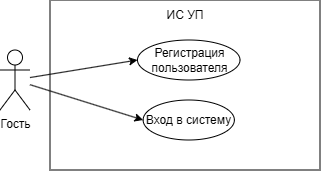

The diagram above was exported from draw.io. Its source (the exported page's mxGraphModel, read from the mxfile embedded in the PNG):
<mxGraphModel dx="351" dy="209" grid="1" gridSize="10" guides="1" tooltips="1" connect="1" arrows="1" fold="1" page="1" pageScale="1" pageWidth="827" pageHeight="1169" math="0" shadow="0">
  <root>
    <mxCell id="0" />
    <mxCell id="1" parent="0" />
    <mxCell id="M0EpwmoHoAEWfH6UpEAo-2" parent="1" style="whiteSpace=wrap;html=1;fillColor=none;" value="" vertex="1">
      <mxGeometry height="170" width="270" x="230" y="160" as="geometry" />
    </mxCell>
    <mxCell id="M0EpwmoHoAEWfH6UpEAo-3" parent="1" style="shape=umlActor;verticalLabelPosition=bottom;verticalAlign=top;html=1;outlineConnect=0;fillColor=none;" value="Гость" vertex="1">
      <mxGeometry height="60" width="30" x="180" y="210" as="geometry" />
    </mxCell>
    <mxCell id="M0EpwmoHoAEWfH6UpEAo-4" parent="1" style="ellipse;whiteSpace=wrap;html=1;fillColor=none;" value="Регистрация пользователя" vertex="1">
      <mxGeometry height="40" width="102.5" x="317.5" y="200" as="geometry" />
    </mxCell>
    <mxCell id="M0EpwmoHoAEWfH6UpEAo-5" parent="1" style="ellipse;whiteSpace=wrap;html=1;fillColor=none;" value="Вход в систему" vertex="1">
      <mxGeometry height="40" width="91.25" x="323.12" y="260" as="geometry" />
    </mxCell>
    <mxCell id="M0EpwmoHoAEWfH6UpEAo-6" parent="1" style="text;html=1;whiteSpace=wrap;strokeColor=none;fillColor=none;align=center;verticalAlign=middle;rounded=0;" value="ИС УП" vertex="1">
      <mxGeometry height="30" width="60" x="335" y="160" as="geometry" />
    </mxCell>
    <mxCell id="M0EpwmoHoAEWfH6UpEAo-9" edge="1" parent="1" source="M0EpwmoHoAEWfH6UpEAo-3" style="endArrow=classic;html=1;rounded=0;entryX=0;entryY=0.5;entryDx=0;entryDy=0;" target="M0EpwmoHoAEWfH6UpEAo-4" value="">
      <mxGeometry height="50" relative="1" width="50" as="geometry">
        <mxPoint x="200" y="270" as="sourcePoint" />
        <mxPoint x="250" y="220" as="targetPoint" />
      </mxGeometry>
    </mxCell>
    <mxCell id="M0EpwmoHoAEWfH6UpEAo-10" edge="1" parent="1" source="M0EpwmoHoAEWfH6UpEAo-3" style="endArrow=classic;html=1;rounded=0;entryX=0;entryY=0.5;entryDx=0;entryDy=0;" target="M0EpwmoHoAEWfH6UpEAo-5" value="">
      <mxGeometry height="50" relative="1" width="50" as="geometry">
        <mxPoint x="390" y="240" as="sourcePoint" />
        <mxPoint x="440" y="190" as="targetPoint" />
      </mxGeometry>
    </mxCell>
  </root>
</mxGraphModel>